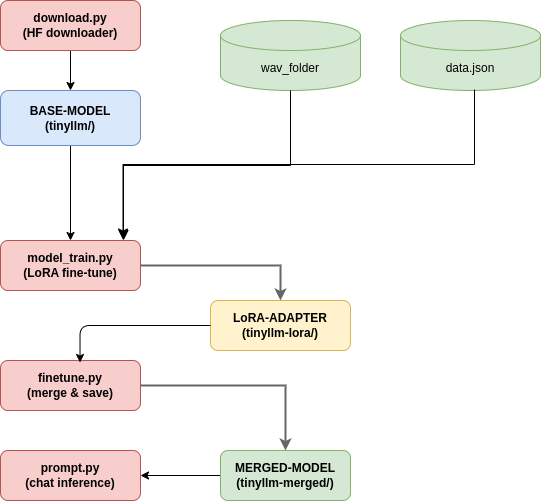

The diagram above was exported from draw.io. Its source (the exported page's mxGraphModel, read from the mxfile embedded in the PNG):
<mxGraphModel dx="918" dy="579" grid="1" gridSize="10" guides="1" tooltips="1" connect="1" arrows="1" fold="1" page="1" pageScale="1" pageWidth="827" pageHeight="1169" math="0" shadow="0">
  <root>
    <mxCell id="0" />
    <mxCell id="1" parent="0" />
    <mxCell id="11" value="" style="edgeStyle=none;html=1;" parent="1" source="p1" target="a1" edge="1">
      <mxGeometry relative="1" as="geometry" />
    </mxCell>
    <mxCell id="p1" value="download.py&#10;(HF downloader)" style="rounded=1;whiteSpace=wrap;html=1;fillColor=#f8cecc;strokeColor=#b85450;fontStyle=1" parent="1" vertex="1">
      <mxGeometry x="240" y="20" width="140" height="50" as="geometry" />
    </mxCell>
    <mxCell id="p2" value="model_train.py&#10;(LoRA fine-tune)" style="rounded=1;whiteSpace=wrap;html=1;fillColor=#f8cecc;strokeColor=#b85450;fontStyle=1" parent="1" vertex="1">
      <mxGeometry x="240" y="260" width="140" height="50" as="geometry" />
    </mxCell>
    <mxCell id="p3" value="finetune.py&#10;(merge &amp; save)" style="rounded=1;whiteSpace=wrap;html=1;fillColor=#f8cecc;strokeColor=#b85450;fontStyle=1" parent="1" vertex="1">
      <mxGeometry x="240" y="380" width="140" height="50" as="geometry" />
    </mxCell>
    <mxCell id="p4" value="prompt.py&#10;(chat inference)" style="rounded=1;whiteSpace=wrap;html=1;fillColor=#f8cecc;strokeColor=#b85450;fontStyle=1" parent="1" vertex="1">
      <mxGeometry x="240" y="470" width="140" height="50" as="geometry" />
    </mxCell>
    <mxCell id="9" style="edgeStyle=orthogonalEdgeStyle;html=1;" parent="1" source="a1" target="p2" edge="1">
      <mxGeometry relative="1" as="geometry" />
    </mxCell>
    <mxCell id="a1" value="BASE-MODEL&#10;(tinyllm/)" style="rounded=1;whiteSpace=wrap;html=1;fillColor=#dae8fc;strokeColor=#6c8ebf;fontStyle=1;direction=south;" parent="1" vertex="1">
      <mxGeometry x="240" y="110" width="140" height="55" as="geometry" />
    </mxCell>
    <mxCell id="a3" value="LoRA-ADAPTER&#10;(tinyllm-lora/)" style="rounded=1;whiteSpace=wrap;html=1;fillColor=#fff2cc;strokeColor=#d6b656;fontStyle=1" parent="1" vertex="1">
      <mxGeometry x="450" y="320" width="140" height="50" as="geometry" />
    </mxCell>
    <mxCell id="10" style="edgeStyle=orthogonalEdgeStyle;html=1;entryX=1;entryY=0.5;entryDx=0;entryDy=0;" parent="1" source="a4" target="p4" edge="1">
      <mxGeometry relative="1" as="geometry" />
    </mxCell>
    <mxCell id="a4" value="MERGED-MODEL&#10;(tinyllm-merged/)" style="rounded=1;whiteSpace=wrap;html=1;fillColor=#d5e8d4;strokeColor=#82b366;fontStyle=1" parent="1" vertex="1">
      <mxGeometry x="460" y="470" width="130" height="50" as="geometry" />
    </mxCell>
    <mxCell id="l3" style="edgeStyle=orthogonalEdgeStyle;rounded=0;orthogonalLoop=1;jettySize=auto;html=1;strokeWidth=2;strokeColor=#666666;endArrow=classic;endFill=1" parent="1" source="p2" target="a3" edge="1">
      <mxGeometry relative="1" as="geometry" />
    </mxCell>
    <mxCell id="l4" style="edgeStyle=orthogonalEdgeStyle;rounded=0;orthogonalLoop=1;jettySize=auto;html=1;strokeWidth=2;strokeColor=#666666;endArrow=classic;endFill=1" parent="1" source="p3" target="a4" edge="1">
      <mxGeometry relative="1" as="geometry" />
    </mxCell>
    <mxCell id="6" style="edgeStyle=orthogonalEdgeStyle;html=1;entryX=0.568;entryY=0.04;entryDx=0;entryDy=0;entryPerimeter=0;" parent="1" source="a3" target="p3" edge="1">
      <mxGeometry relative="1" as="geometry" />
    </mxCell>
    <mxCell id="12" value="&lt;span style=&quot;color: rgb(0, 0, 0);&quot;&gt;wav_folder&lt;/span&gt;" style="shape=cylinder3;whiteSpace=wrap;html=1;boundedLbl=1;backgroundOutline=1;size=15;fillColor=#d5e8d4;strokeColor=#82b366;" parent="1" vertex="1">
      <mxGeometry x="460" y="40" width="140" height="70" as="geometry" />
    </mxCell>
    <mxCell id="13" value="&lt;span style=&quot;color: rgb(0, 0, 0);&quot;&gt;data.&lt;/span&gt;&lt;span style=&quot;background-color: transparent;&quot;&gt;json&lt;/span&gt;" style="shape=cylinder3;whiteSpace=wrap;html=1;boundedLbl=1;backgroundOutline=1;size=15;fillColor=#d5e8d4;strokeColor=#82b366;" parent="1" vertex="1">
      <mxGeometry x="640" y="40" width="140" height="70" as="geometry" />
    </mxCell>
    <mxCell id="16" value="" style="edgeStyle=elbowEdgeStyle;elbow=vertical;endArrow=classic;html=1;curved=0;rounded=0;endSize=8;startSize=8;entryX=0.5;entryY=1;entryDx=0;entryDy=0;entryPerimeter=0;exitX=0.5;exitY=1;exitDx=0;exitDy=0;exitPerimeter=0;" parent="1" source="12" edge="1">
      <mxGeometry width="50" height="50" relative="1" as="geometry">
        <mxPoint x="529" y="140" as="sourcePoint" />
        <mxPoint x="363" y="260" as="targetPoint" />
      </mxGeometry>
    </mxCell>
    <mxCell id="17" value="" style="edgeStyle=elbowEdgeStyle;elbow=vertical;endArrow=classic;html=1;curved=0;rounded=0;endSize=8;startSize=8;entryX=0.875;entryY=-0.03;entryDx=0;entryDy=0;entryPerimeter=0;exitX=0.5;exitY=1;exitDx=0;exitDy=0;exitPerimeter=0;" parent="1" target="p2" edge="1">
      <mxGeometry width="50" height="50" relative="1" as="geometry">
        <mxPoint x="714" y="109" as="sourcePoint" />
        <mxPoint x="364.28" y="231.60000000000002" as="targetPoint" />
      </mxGeometry>
    </mxCell>
  </root>
</mxGraphModel>